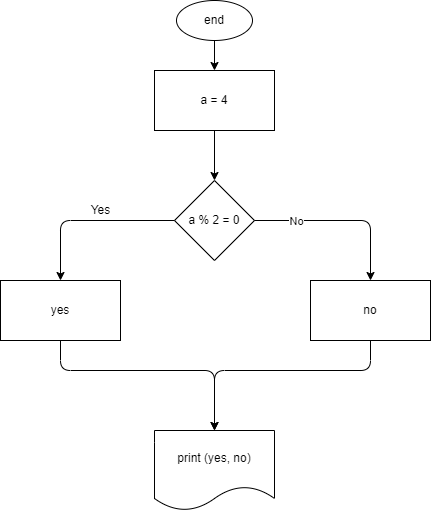

The diagram above was exported from draw.io. Its source (the exported page's mxGraphModel, read from the mxfile embedded in the PNG):
<mxGraphModel dx="1106" dy="473" grid="1" gridSize="10" guides="1" tooltips="1" connect="1" arrows="1" fold="1" page="1" pageScale="1" pageWidth="827" pageHeight="1169" math="0" shadow="0">
  <root>
    <mxCell id="0" />
    <mxCell id="1" parent="0" />
    <mxCell id="4" value="" style="edgeStyle=none;html=1;" edge="1" parent="1" source="2" target="3">
      <mxGeometry relative="1" as="geometry" />
    </mxCell>
    <mxCell id="2" value="end&lt;br&gt;" style="ellipse;whiteSpace=wrap;html=1;" vertex="1" parent="1">
      <mxGeometry x="376" y="40" width="76" height="40" as="geometry" />
    </mxCell>
    <mxCell id="6" value="" style="edgeStyle=none;html=1;entryX=0.5;entryY=0;entryDx=0;entryDy=0;" edge="1" parent="1" source="3" target="7">
      <mxGeometry relative="1" as="geometry">
        <mxPoint x="414" y="200" as="targetPoint" />
      </mxGeometry>
    </mxCell>
    <mxCell id="3" value="a = 4" style="whiteSpace=wrap;html=1;" vertex="1" parent="1">
      <mxGeometry x="354" y="110" width="120" height="60" as="geometry" />
    </mxCell>
    <mxCell id="7" value="&lt;span&gt;a % 2 = 0&lt;/span&gt;" style="rhombus;whiteSpace=wrap;html=1;" vertex="1" parent="1">
      <mxGeometry x="374" y="220" width="80" height="80" as="geometry" />
    </mxCell>
    <mxCell id="17" value="" style="edgeStyle=none;html=1;entryX=0.5;entryY=0;entryDx=0;entryDy=0;exitX=0.5;exitY=1;exitDx=0;exitDy=0;" edge="1" parent="1" source="9" target="16">
      <mxGeometry relative="1" as="geometry">
        <Array as="points">
          <mxPoint x="260" y="410" />
          <mxPoint x="414" y="410" />
        </Array>
      </mxGeometry>
    </mxCell>
    <mxCell id="9" value="yes" style="rounded=0;whiteSpace=wrap;html=1;" vertex="1" parent="1">
      <mxGeometry x="200" y="320" width="120" height="60" as="geometry" />
    </mxCell>
    <mxCell id="10" value="" style="endArrow=classic;html=1;entryX=0.5;entryY=0;entryDx=0;entryDy=0;exitX=0;exitY=0.5;exitDx=0;exitDy=0;" edge="1" parent="1" source="7" target="9">
      <mxGeometry width="50" height="50" relative="1" as="geometry">
        <mxPoint x="390" y="420" as="sourcePoint" />
        <mxPoint x="440" y="370" as="targetPoint" />
        <Array as="points">
          <mxPoint x="260" y="260" />
        </Array>
      </mxGeometry>
    </mxCell>
    <mxCell id="18" style="edgeStyle=none;html=1;entryX=0.5;entryY=0;entryDx=0;entryDy=0;exitX=0.5;exitY=1;exitDx=0;exitDy=0;" edge="1" parent="1" source="11" target="16">
      <mxGeometry relative="1" as="geometry">
        <Array as="points">
          <mxPoint x="570" y="410" />
          <mxPoint x="414" y="410" />
        </Array>
      </mxGeometry>
    </mxCell>
    <mxCell id="11" value="no" style="rounded=0;whiteSpace=wrap;html=1;" vertex="1" parent="1">
      <mxGeometry x="510" y="320" width="120" height="60" as="geometry" />
    </mxCell>
    <mxCell id="12" value="" style="endArrow=classic;html=1;entryX=0.5;entryY=0;entryDx=0;entryDy=0;exitX=1;exitY=0.5;exitDx=0;exitDy=0;" edge="1" parent="1" target="11" source="7">
      <mxGeometry width="50" height="50" relative="1" as="geometry">
        <mxPoint x="664" y="260" as="sourcePoint" />
        <mxPoint x="730" y="370" as="targetPoint" />
        <Array as="points">
          <mxPoint x="570" y="260" />
        </Array>
      </mxGeometry>
    </mxCell>
    <mxCell id="14" value="No" style="edgeLabel;html=1;align=center;verticalAlign=middle;resizable=0;points=[];" vertex="1" connectable="0" parent="12">
      <mxGeometry x="-0.5341" relative="1" as="geometry">
        <mxPoint as="offset" />
      </mxGeometry>
    </mxCell>
    <mxCell id="13" value="Yes" style="text;html=1;align=center;verticalAlign=middle;resizable=0;points=[];autosize=1;strokeColor=none;fillColor=none;" vertex="1" parent="1">
      <mxGeometry x="280" y="240" width="40" height="20" as="geometry" />
    </mxCell>
    <mxCell id="16" value="print (yes, no)" style="shape=document;whiteSpace=wrap;html=1;boundedLbl=1;rounded=0;" vertex="1" parent="1">
      <mxGeometry x="354" y="470" width="120" height="80" as="geometry" />
    </mxCell>
  </root>
</mxGraphModel>